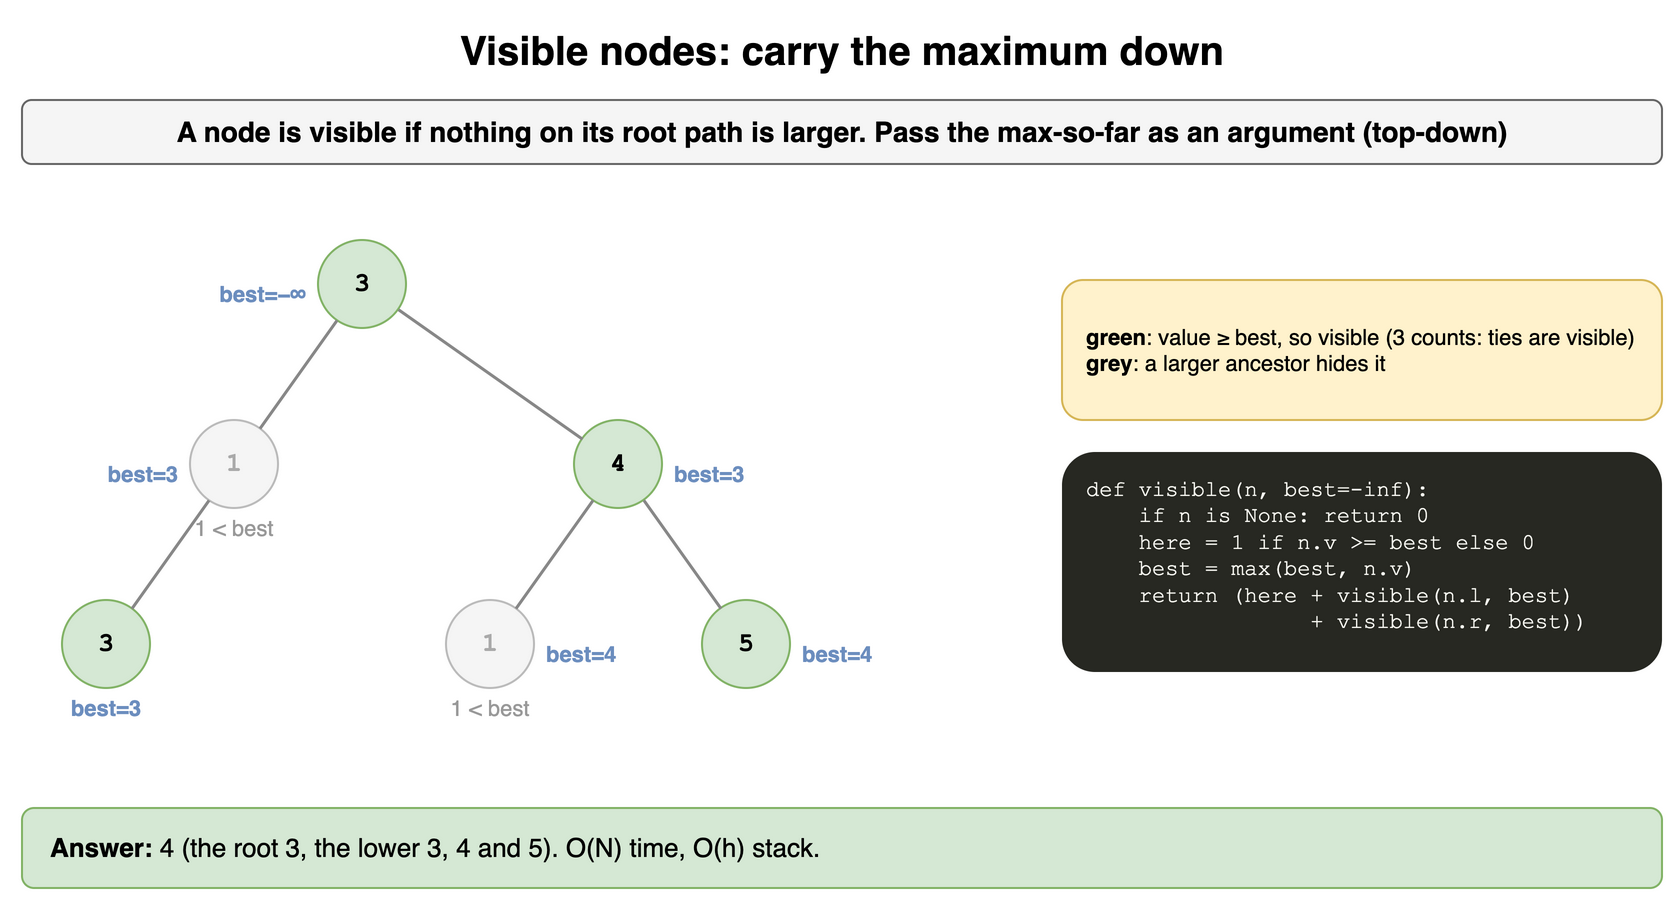

The diagram above was exported from draw.io. Its source (the exported page's mxGraphModel, read from the mxfile embedded in the PNG):
<mxGraphModel dx="900" dy="458" grid="1" gridSize="10" guides="1" tooltips="1" connect="1" arrows="1" fold="1" page="1" pageScale="1" pageWidth="900" pageHeight="458" math="0" shadow="0">
  <root>
    <mxCell id="0" />
    <mxCell id="1" parent="0" />
    <mxCell id="d9t1" value="Visible nodes: carry the maximum down" style="text;html=1;align=center;verticalAlign=middle;whiteSpace=wrap;fontSize=20;fontStyle=1;" vertex="1" parent="1">
      <mxGeometry x="40" y="10" width="820" height="30" as="geometry" />
    </mxCell>
    <mxCell id="d9t2" value="A node is visible if nothing on its root path is larger. Pass the max-so-far as an argument (top-down)" style="rounded=1;whiteSpace=wrap;html=1;fillColor=#f5f5f5;strokeColor=#666666;fontStyle=1;fontSize=14;" vertex="1" parent="1">
      <mxGeometry x="40" y="50" width="820" height="32" as="geometry" />
    </mxCell>
    <mxCell id="d9t3" value="3" style="ellipse;whiteSpace=wrap;html=1;fontStyle=1;fontSize=13;fontFamily=Courier New;fillColor=#d5e8d4;strokeColor=#82b366;" vertex="1" parent="1">
      <mxGeometry x="60.0" y="300.0" width="44" height="44" as="geometry" />
    </mxCell>
    <mxCell id="d9t4" value="1" style="ellipse;whiteSpace=wrap;html=1;fontStyle=1;fontSize=13;fontFamily=Courier New;fillColor=#f5f5f5;strokeColor=#bbbbbb;fontColor=#aaaaaa;" vertex="1" parent="1">
      <mxGeometry x="124.0" y="210.0" width="44" height="44" as="geometry" />
    </mxCell>
    <mxCell id="d9t5" value="" style="endArrow=none;html=1;strokeWidth=1.5;strokeColor=#888888;" edge="1" parent="1" source="d9t4" target="d9t3">
      <mxGeometry relative="1" as="geometry" />
    </mxCell>
    <mxCell id="d9t6" value="3" style="ellipse;whiteSpace=wrap;html=1;fontStyle=1;fontSize=13;fontFamily=Courier New;fillColor=#d5e8d4;strokeColor=#82b366;" vertex="1" parent="1">
      <mxGeometry x="188.0" y="120.0" width="44" height="44" as="geometry" />
    </mxCell>
    <mxCell id="d9t7" value="1" style="ellipse;whiteSpace=wrap;html=1;fontStyle=1;fontSize=13;fontFamily=Courier New;fillColor=#f5f5f5;strokeColor=#bbbbbb;fontColor=#aaaaaa;" vertex="1" parent="1">
      <mxGeometry x="252.0" y="300.0" width="44" height="44" as="geometry" />
    </mxCell>
    <mxCell id="d9t8" value="4" style="ellipse;whiteSpace=wrap;html=1;fontStyle=1;fontSize=13;fontFamily=Courier New;fillColor=#d5e8d4;strokeColor=#82b366;" vertex="1" parent="1">
      <mxGeometry x="316.0" y="210.0" width="44" height="44" as="geometry" />
    </mxCell>
    <mxCell id="d9t9" value="5" style="ellipse;whiteSpace=wrap;html=1;fontStyle=1;fontSize=13;fontFamily=Courier New;fillColor=#d5e8d4;strokeColor=#82b366;" vertex="1" parent="1">
      <mxGeometry x="380.0" y="300.0" width="44" height="44" as="geometry" />
    </mxCell>
    <mxCell id="d9t10" value="" style="endArrow=none;html=1;strokeWidth=1.5;strokeColor=#888888;" edge="1" parent="1" source="d9t8" target="d9t7">
      <mxGeometry relative="1" as="geometry" />
    </mxCell>
    <mxCell id="d9t11" value="" style="endArrow=none;html=1;strokeWidth=1.5;strokeColor=#888888;" edge="1" parent="1" source="d9t8" target="d9t9">
      <mxGeometry relative="1" as="geometry" />
    </mxCell>
    <mxCell id="d9t12" value="" style="endArrow=none;html=1;strokeWidth=1.5;strokeColor=#888888;" edge="1" parent="1" source="d9t6" target="d9t4">
      <mxGeometry relative="1" as="geometry" />
    </mxCell>
    <mxCell id="d9t13" value="" style="endArrow=none;html=1;strokeWidth=1.5;strokeColor=#888888;" edge="1" parent="1" source="d9t6" target="d9t8">
      <mxGeometry relative="1" as="geometry" />
    </mxCell>
    <mxCell id="d9t14" value="best=−∞" style="text;html=1;whiteSpace=wrap;fontSize=11;fontColor=#6c8ebf;fontStyle=1;align=right;" vertex="1" parent="1">
      <mxGeometry x="114.0" y="134.0" width="70" height="16" as="geometry" />
    </mxCell>
    <mxCell id="d9t15" value="best=3" style="text;html=1;whiteSpace=wrap;fontSize=11;fontColor=#6c8ebf;fontStyle=1;align=right;" vertex="1" parent="1">
      <mxGeometry x="50.0" y="224.0" width="70" height="16" as="geometry" />
    </mxCell>
    <mxCell id="d9t16" value="best=3" style="text;html=1;whiteSpace=wrap;fontSize=11;fontColor=#6c8ebf;fontStyle=1;align=center;" vertex="1" parent="1">
      <mxGeometry x="47.0" y="341.0" width="70" height="16" as="geometry" />
    </mxCell>
    <mxCell id="d9t17" value="best=3" style="text;html=1;whiteSpace=wrap;fontSize=11;fontColor=#6c8ebf;fontStyle=1;align=left;" vertex="1" parent="1">
      <mxGeometry x="364.0" y="224.0" width="70" height="16" as="geometry" />
    </mxCell>
    <mxCell id="d9t18" value="best=4" style="text;html=1;whiteSpace=wrap;fontSize=11;fontColor=#6c8ebf;fontStyle=1;align=left;" vertex="1" parent="1">
      <mxGeometry x="300.0" y="314.0" width="70" height="16" as="geometry" />
    </mxCell>
    <mxCell id="d9t19" value="best=4" style="text;html=1;whiteSpace=wrap;fontSize=11;fontColor=#6c8ebf;fontStyle=1;align=left;" vertex="1" parent="1">
      <mxGeometry x="428.0" y="314.0" width="70" height="16" as="geometry" />
    </mxCell>
    <mxCell id="d9t20" value="1 &amp;lt; best" style="text;html=1;whiteSpace=wrap;fontSize=11;fontColor=#999999;align=center;" vertex="1" parent="1">
      <mxGeometry x="106.0" y="251.0" width="80" height="16" as="geometry" />
    </mxCell>
    <mxCell id="d9t21" value="1 &amp;lt; best" style="text;html=1;whiteSpace=wrap;fontSize=11;fontColor=#999999;align=center;" vertex="1" parent="1">
      <mxGeometry x="234.0" y="341.0" width="80" height="16" as="geometry" />
    </mxCell>
    <mxCell id="d9t22" value="&lt;b&gt;green&lt;/b&gt;: value ≥ best, so visible (3 counts: ties are visible)&lt;br&gt;&lt;b&gt;grey&lt;/b&gt;: a larger ancestor hides it" style="rounded=1;whiteSpace=wrap;html=1;align=left;spacingLeft=10;fontSize=11;fillColor=#fff2cc;strokeColor=#d6b656;" vertex="1" parent="1">
      <mxGeometry x="560" y="140" width="300" height="70" as="geometry" />
    </mxCell>
    <mxCell id="d9t23" value="def visible(n, best=-inf):&lt;br&gt;&amp;nbsp;&amp;nbsp;&amp;nbsp;&amp;nbsp;if n is None: return 0&lt;br&gt;&amp;nbsp;&amp;nbsp;&amp;nbsp;&amp;nbsp;here = 1 if n.v &amp;gt;= best else 0&lt;br&gt;&amp;nbsp;&amp;nbsp;&amp;nbsp;&amp;nbsp;best = max(best, n.v)&lt;br&gt;&amp;nbsp;&amp;nbsp;&amp;nbsp;&amp;nbsp;return (here + visible(n.l, best)&lt;br&gt;&amp;nbsp;&amp;nbsp;&amp;nbsp;&amp;nbsp;&amp;nbsp;&amp;nbsp;&amp;nbsp;&amp;nbsp;&amp;nbsp;&amp;nbsp;&amp;nbsp;&amp;nbsp;&amp;nbsp;&amp;nbsp;&amp;nbsp;&amp;nbsp; + visible(n.r, best))" style="rounded=1;whiteSpace=wrap;html=1;align=left;verticalAlign=top;spacingLeft=10;spacingTop=6;fontFamily=Courier New;fontSize=11;fillColor=#272822;fontColor=#f8f8f2;strokeColor=none;" vertex="1" parent="1">
      <mxGeometry x="560" y="226" width="300" height="110" as="geometry" />
    </mxCell>
    <mxCell id="d9t24" value="&lt;b&gt;Answer:&lt;/b&gt; 4 (the root 3, the lower 3, 4 and 5). O(N) time, O(h) stack." style="rounded=1;whiteSpace=wrap;html=1;fillColor=#d5e8d4;strokeColor=#82b366;fontSize=13;align=left;spacingLeft=12;" vertex="1" parent="1">
      <mxGeometry x="40" y="404" width="820" height="40" as="geometry" />
    </mxCell>
  </root>
</mxGraphModel>